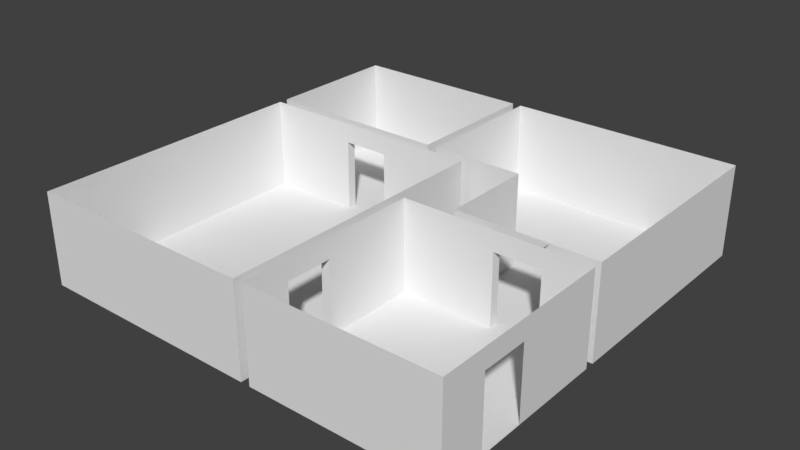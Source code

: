 # Source: Room.blend  (saved by Blender 2.79.0; exported with 4.5.12 LTS)
import bpy
from mathutils import Matrix  # noqa: F401  (used for matrix-valued properties, if any)

bpy.ops.wm.read_factory_settings(use_empty=True)
scene = bpy.context.scene
scene.name = 'Scene'

# ---- collections
col_collection_1 = bpy.data.collections.new('Collection 1'); scene.collection.children.link(col_collection_1)

# ---- world
world_world = bpy.data.worlds.new('World'); scene.world = world_world
world_world.color = (0.05088, 0.05088, 0.05088)
world_world.use_sun_shadow = False
world_world.sun_shadow_jitter_overblur = 0.0
world_world.cycles.sampling_method = 'MANUAL'

# ---- meshes
me_plane_001 = bpy.data.meshes.new('Plane.001')
me_plane_001.from_pydata([(-1.0, -0.8, -0.2), (-1.0, -1.0, -0.2), (0.64, -1.0, -0.2), (0.84, -1.0, -0.2), (0.84, 0.64, -0.2), (0.84, 0.84, -0.2), (-0.8, 0.84, -0.2), (-1.0, 0.84, -0.2), (-1.0, 0.64, -0.2), (-1.0, 0.44, -0.2), (-1.0, 0.24, -0.2), (-1.0, 0.2, -0.2), (-1.0, 0.0, -0.2), (-1.0, -0.2, -0.2), (-1.0, -0.4, -0.2), (-1.0, -0.6, -0.2), (-0.8, -1.0, -0.2), (-0.6, -1.0, -0.2), (-0.4, -1.0, -0.2), (-0.2, -1.0, -0.2), (0.0, -1.0, -0.2), (0.04, -1.0, -0.2), (0.24, -1.0, -0.2), (0.44, -1.0, -0.2), (0.84, -0.8, -0.2), (0.84, -0.6, -0.2), (0.84, -0.4, -0.2), (0.84, -0.2, -0.2), (0.84, -0.16, -0.2), (0.84, 0.04, -0.2), (0.84, 0.24, -0.2), (0.84, 0.44, -0.2), (0.64, 0.84, -0.2), (0.44, 0.84, -0.2), (0.24, 0.84, -0.2), (0.04, 0.84, -0.2), (-0.16, 0.84, -0.2), (-0.2, 0.84, -0.2), (-0.4, 0.84, -0.2), (-0.6, 0.84, -0.2), (-0.8, 0.64, -0.2), (-0.8, -0.8, -0.2), (-0.8, -0.6, -0.2), (-0.8, -0.4, -0.2), (-0.8, -0.2, -0.2), (-0.8, 0.0, -0.2), (-0.8, 0.2, -0.2), (-0.8, 0.24, -0.2), (-0.8, 0.44, -0.2), (-0.6, 0.64, -0.2), (-0.6, -0.8, -0.2), (-0.6, -0.6, -0.2), (-0.6, -0.4, -0.2), (-0.6, -0.2, -0.2), (-0.6, 0.0, -0.2), (-0.6, 0.2, -0.2), (-0.6, 0.24, -0.2), (-0.6, 0.44, -0.2), (-0.4, 0.64, -0.2), (-0.4, -0.8, -0.2), (-0.4, -0.6, -0.2), (-0.4, -0.4, -0.2), (-0.4, -0.2, -0.2), (-0.4, 0.0, -0.2), (-0.4, 0.2, -0.2), (-0.4, 0.24, -0.2), (-0.4, 0.44, -0.2), (-0.2, 0.64, -0.2), (-0.2, -0.8, -0.2), (-0.2, -0.6, -0.2), (-0.2, -0.4, -0.2), (-0.2, -0.2, -0.2), (-0.2, 0.0, -0.2), (-0.2, 0.2, -0.2), (-0.2, 0.24, -0.2), (-0.2, 0.44, -0.2), (-0.16, 0.64, -0.2), (0.0, -0.8, -0.2), (0.0, -0.6, -0.2), (0.0, -0.4, -0.2), (0.0, -0.2, -0.2), (0.0, 0.0, -0.2), (0.0, 0.2, -0.2), (-0.16, 0.24, -0.2), (-0.16, 0.44, -0.2), (0.04, 0.64, -0.2), (0.04, -0.8, -0.2), (0.04, -0.6, -0.2), (0.04, -0.4, -0.2), (0.04, -0.2, -0.2), (0.04, 0.24, -0.2), (0.04, 0.44, -0.2), (0.24, 0.64, -0.2), (0.24, -0.8, -0.2), (0.24, -0.6, -0.2), (0.24, -0.4, -0.2), (0.24, -0.2, -0.2), (0.24, -0.16, -0.2), (0.24, 0.04, -0.2), (0.24, 0.24, -0.2), (0.24, 0.44, -0.2), (0.44, 0.64, -0.2), (0.44, -0.8, -0.2), (0.44, -0.6, -0.2), (0.44, -0.4, -0.2), (0.44, -0.2, -0.2), (0.44, -0.16, -0.2), (0.44, 0.04, -0.2), (0.44, 0.24, -0.2), (0.44, 0.44, -0.2), (0.64, 0.64, -0.2), (0.64, -0.8, -0.2), (0.64, -0.6, -0.2), (0.64, -0.4, -0.2), (0.64, -0.2, -0.2), (0.64, -0.16, -0.2), (0.64, 0.04, -0.2), (0.64, 0.24, -0.2), (0.64, 0.44, -0.2)], [], [(110, 4, 5, 32), (8, 40, 6, 7), (40, 49, 39, 6), (49, 58, 38, 39), (58, 67, 37, 38), (76, 85, 35, 36), (85, 92, 34, 35), (92, 101, 33, 34), (101, 110, 32, 33), (1, 16, 41, 0), (0, 41, 42, 15), (15, 42, 43, 14), (14, 43, 44, 13), (13, 44, 45, 12), (12, 45, 46, 11), (10, 47, 48, 9), (9, 48, 40, 8), (16, 17, 50, 41), (41, 50, 51, 42), (42, 51, 52, 43), (43, 52, 53, 44), (44, 53, 54, 45), (45, 54, 55, 46), (47, 56, 57, 48), (48, 57, 49, 40), (17, 18, 59, 50), (50, 59, 60, 51), (51, 60, 61, 52), (52, 61, 62, 53), (53, 62, 63, 54), (54, 63, 64, 55), (55, 64, 65, 56), (56, 65, 66, 57), (57, 66, 58, 49), (18, 19, 68, 59), (59, 68, 69, 60), (60, 69, 70, 61), (61, 70, 71, 62), (62, 71, 72, 63), (63, 72, 73, 64), (65, 74, 75, 66), (66, 75, 67, 58), (19, 20, 77, 68), (68, 77, 78, 69), (69, 78, 79, 70), (70, 79, 80, 71), (71, 80, 81, 72), (72, 81, 82, 73), (77, 86, 87, 78), (83, 90, 91, 84), (84, 91, 85, 76), (21, 22, 93, 86), (86, 93, 94, 87), (87, 94, 95, 88), (88, 95, 96, 89), (90, 99, 100, 91), (91, 100, 92, 85), (22, 23, 102, 93), (93, 102, 103, 94), (94, 103, 104, 95), (95, 104, 105, 96), (97, 106, 107, 98), (98, 107, 108, 99), (99, 108, 109, 100), (100, 109, 101, 92), (23, 2, 111, 102), (102, 111, 112, 103), (103, 112, 113, 104), (104, 113, 114, 105), (105, 114, 115, 106), (106, 115, 116, 107), (107, 116, 117, 108), (108, 117, 118, 109), (109, 118, 110, 101), (2, 3, 24, 111), (111, 24, 25, 112), (112, 25, 26, 113), (113, 26, 27, 114), (115, 28, 29, 116), (116, 29, 30, 117), (117, 30, 31, 118), (118, 31, 4, 110)])
_uv = me_plane_001.uv_layers.new(name='UVMap')
_uv.uv.foreach_set('vector', [0.8913, 0.1087, 0.8913, 6.479e-08, 1.0, 0.0, 1.0, 0.1087, 0.8913, 1.0, 0.8913, 0.8913, 1.0, 0.8913, 1.0, 1.0, 0.8913, 0.8913, 0.8913, 0.7826, 1.0, 0.7826, 1.0, 0.8913, 0.8913, 0.7826, 0.8913, 0.6739, 1.0, 0.6739, 1.0, 0.7826, 0.8913, 0.6739, 0.8913, 0.5652, 1.0, 0.5652, 1.0, 0.6739, 0.8913, 0.5435, 0.8913, 0.4348, 1.0, 0.4348, 1.0, 0.5435, 0.8913, 0.4348, 0.8913, 0.3261, 1.0, 0.3261, 1.0, 0.4348, 0.8913, 0.3261, 0.8913, 0.2174, 1.0, 0.2174, 1.0, 0.3261, 0.8913, 0.2174, 0.8913, 0.1087, 1.0, 0.1087, 1.0, 0.2174, 1.62e-07, 1.0, 1.62e-07, 0.8913, 0.1087, 0.8913, 0.1087, 1.0, 0.1087, 1.0, 0.1087, 0.8913, 0.2174, 0.8913, 0.2174, 1.0, 0.2174, 1.0, 0.2174, 0.8913, 0.3261, 0.8913, 0.3261, 1.0, 0.3261, 1.0, 0.3261, 0.8913, 0.4348, 0.8913, 0.4348, 1.0, 0.4348, 1.0, 0.4348, 0.8913, 0.5435, 0.8913, 0.5435, 1.0, 0.5435, 1.0, 0.5435, 0.8913, 0.6522, 0.8913, 0.6522, 1.0, 0.6739, 1.0, 0.6739, 0.8913, 0.7826, 0.8913, 0.7826, 1.0, 0.7826, 1.0, 0.7826, 0.8913, 0.8913, 0.8913, 0.8913, 1.0, 1.62e-07, 0.8913, 9.718e-08, 0.7826, 0.1087, 0.7826, 0.1087, 0.8913, 0.1087, 0.8913, 0.1087, 0.7826, 0.2174, 0.7826, 0.2174, 0.8913, 0.2174, 0.8913, 0.2174, 0.7826, 0.3261, 0.7826, 0.3261, 0.8913, 0.3261, 0.8913, 0.3261, 0.7826, 0.4348, 0.7826, 0.4348, 0.8913, 0.4348, 0.8913, 0.4348, 0.7826, 0.5435, 0.7826, 0.5435, 0.8913, 0.5435, 0.8913, 0.5435, 0.7826, 0.6522, 0.7826, 0.6522, 0.8913, 0.6739, 0.8913, 0.6739, 0.7826, 0.7826, 0.7826, 0.7826, 0.8913, 0.7826, 0.8913, 0.7826, 0.7826, 0.8913, 0.7826, 0.8913, 0.8913, 9.718e-08, 0.7826, 9.718e-08, 0.6739, 0.1087, 0.6739, 0.1087, 0.7826, 0.1087, 0.7826, 0.1087, 0.6739, 0.2174, 0.6739, 0.2174, 0.7826, 0.2174, 0.7826, 0.2174, 0.6739, 0.3261, 0.6739, 0.3261, 0.7826, 0.3261, 0.7826, 0.3261, 0.6739, 0.4348, 0.6739, 0.4348, 0.7826, 0.4348, 0.7826, 0.4348, 0.6739, 0.5435, 0.6739, 0.5435, 0.7826, 0.5435, 0.7826, 0.5435, 0.6739, 0.6522, 0.6739, 0.6522, 0.7826, 0.6522, 0.7826, 0.6522, 0.6739, 0.6739, 0.6739, 0.6739, 0.7826, 0.6739, 0.7826, 0.6739, 0.6739, 0.7826, 0.6739, 0.7826, 0.7826, 0.7826, 0.7826, 0.7826, 0.6739, 0.8913, 0.6739, 0.8913, 0.7826, 9.718e-08, 0.6739, 6.479e-08, 0.5652, 0.1087, 0.5652, 0.1087, 0.6739, 0.1087, 0.6739, 0.1087, 0.5652, 0.2174, 0.5652, 0.2174, 0.6739, 0.2174, 0.6739, 0.2174, 0.5652, 0.3261, 0.5652, 0.3261, 0.6739, 0.3261, 0.6739, 0.3261, 0.5652, 0.4348, 0.5652, 0.4348, 0.6739, 0.4348, 0.6739, 0.4348, 0.5652, 0.5435, 0.5652, 0.5435, 0.6739, 0.5435, 0.6739, 0.5435, 0.5652, 0.6522, 0.5652, 0.6522, 0.6739, 0.6739, 0.6739, 0.6739, 0.5652, 0.7826, 0.5652, 0.7826, 0.6739, 0.7826, 0.6739, 0.7826, 0.5652, 0.8913, 0.5652, 0.8913, 0.6739, 6.479e-08, 0.5652, 6.479e-08, 0.4565, 0.1087, 0.4565, 0.1087, 0.5652, 0.1087, 0.5652, 0.1087, 0.4565, 0.2174, 0.4565, 0.2174, 0.5652, 0.2174, 0.5652, 0.2174, 0.4565, 0.3261, 0.4565, 0.3261, 0.5652, 0.3261, 0.5652, 0.3261, 0.4565, 0.4348, 0.4565, 0.4348, 0.5652, 0.4348, 0.5652, 0.4348, 0.4565, 0.5435, 0.4565, 0.5435, 0.5652, 0.5435, 0.5652, 0.5435, 0.4565, 0.6522, 0.4565, 0.6522, 0.5652, 0.1087, 0.4565, 0.1087, 0.4348, 0.2174, 0.4348, 0.2174, 0.4565, 0.6739, 0.5435, 0.6739, 0.4348, 0.7826, 0.4348, 0.7826, 0.5435, 0.7826, 0.5435, 0.7826, 0.4348, 0.8913, 0.4348, 0.8913, 0.5435, 6.479e-08, 0.4348, 6.479e-08, 0.3261, 0.1087, 0.3261, 0.1087, 0.4348, 0.1087, 0.4348, 0.1087, 0.3261, 0.2174, 0.3261, 0.2174, 0.4348, 0.2174, 0.4348, 0.2174, 0.3261, 0.3261, 0.3261, 0.3261, 0.4348, 0.3261, 0.4348, 0.3261, 0.3261, 0.4348, 0.3261, 0.4348, 0.4348, 0.6739, 0.4348, 0.6739, 0.3261, 0.7826, 0.3261, 0.7826, 0.4348, 0.7826, 0.4348, 0.7826, 0.3261, 0.8913, 0.3261, 0.8913, 0.4348, 6.479e-08, 0.3261, 6.479e-08, 0.2174, 0.1087, 0.2174, 0.1087, 0.3261, 0.1087, 0.3261, 0.1087, 0.2174, 0.2174, 0.2174, 0.2174, 0.3261, 0.2174, 0.3261, 0.2174, 0.2174, 0.3261, 0.2174, 0.3261, 0.3261, 0.3261, 0.3261, 0.3261, 0.2174, 0.4348, 0.2174, 0.4348, 0.3261, 0.4565, 0.3261, 0.4565, 0.2174, 0.5652, 0.2174, 0.5652, 0.3261, 0.5652, 0.3261, 0.5652, 0.2174, 0.6739, 0.2174, 0.6739, 0.3261, 0.6739, 0.3261, 0.6739, 0.2174, 0.7826, 0.2174, 0.7826, 0.3261, 0.7826, 0.3261, 0.7826, 0.2174, 0.8913, 0.2174, 0.8913, 0.3261, 6.479e-08, 0.2174, 6.479e-08, 0.1087, 0.1087, 0.1087, 0.1087, 0.2174, 0.1087, 0.2174, 0.1087, 0.1087, 0.2174, 0.1087, 0.2174, 0.2174, 0.2174, 0.2174, 0.2174, 0.1087, 0.3261, 0.1087, 0.3261, 0.2174, 0.3261, 0.2174, 0.3261, 0.1087, 0.4348, 0.1087, 0.4348, 0.2174, 0.4348, 0.2174, 0.4348, 0.1087, 0.4565, 0.1087, 0.4565, 0.2174, 0.4565, 0.2174, 0.4565, 0.1087, 0.5652, 0.1087, 0.5652, 0.2174, 0.5652, 0.2174, 0.5652, 0.1087, 0.6739, 0.1087, 0.6739, 0.2174, 0.6739, 0.2174, 0.6739, 0.1087, 0.7826, 0.1087, 0.7826, 0.2174, 0.7826, 0.2174, 0.7826, 0.1087, 0.8913, 0.1087, 0.8913, 0.2174, 6.479e-08, 0.1087, 0.0, 1.944e-07, 0.1087, 1.944e-07, 0.1087, 0.1087, 0.1087, 0.1087, 0.1087, 1.944e-07, 0.2174, 1.296e-07, 0.2174, 0.1087, 0.2174, 0.1087, 0.2174, 1.296e-07, 0.3261, 1.296e-07, 0.3261, 0.1087, 0.3261, 0.1087, 0.3261, 1.296e-07, 0.4348, 9.718e-08, 0.4348, 0.1087, 0.4565, 0.1087, 0.4565, 9.718e-08, 0.5652, 9.718e-08, 0.5652, 0.1087, 0.5652, 0.1087, 0.5652, 9.718e-08, 0.6739, 9.718e-08, 0.6739, 0.1087, 0.6739, 0.1087, 0.6739, 9.718e-08, 0.7826, 6.479e-08, 0.7826, 0.1087, 0.7826, 0.1087, 0.7826, 6.479e-08, 0.8913, 6.479e-08, 0.8913, 0.1087])
me_plane_001.use_remesh_preserve_volume = False
me_plane_001.use_remesh_preserve_attributes = False
me_plane_001.use_mirror_vertex_groups = False
me_plane_001.update()
me_plane = bpy.data.meshes.new('Plane')
me_plane.from_pydata([(-1.0, -1.0, 0.1962), (0.84, -1.0, 0.1962), (-1.0, 0.84, 0.1962), (0.84, 0.84, 0.1962), (-1.0, 0.64, 0.1962), (-1.0, 0.44, 0.1962), (-1.0, 0.24, 0.1962), (-1.0, 0.2, 0.1962), (-1.0, 0.0, 0.1962), (-1.0, -0.2, 0.1962), (-1.0, -0.4, 0.1962), (-1.0, -0.6, 0.1962), (-1.0, -0.8, 0.1962), (-0.8, -1.0, 0.1962), (-0.6, -1.0, 0.1962), (-0.4, -1.0, 0.1962), (-0.2, -1.0, 0.1962), (0.0, -1.0, 0.1962), (0.04, -1.0, 0.1962), (0.24, -1.0, 0.1962), (0.44, -1.0, 0.1962), (0.64, -1.0, 0.1962), (0.84, -0.8, 0.1962), (0.84, -0.6, 0.1962), (0.84, -0.4, 0.1962), (0.84, -0.2, 0.1962), (0.84, -0.16, 0.1962), (0.84, 0.04, 0.1962), (0.84, 0.24, 0.1962), (0.84, 0.44, 0.1962), (0.84, 0.64, 0.1962), (0.64, 0.84, 0.1962), (0.44, 0.84, 0.1962), (0.24, 0.84, 0.1962), (0.04, 0.84, 0.1962), (-0.16, 0.84, 0.1962), (-0.2, 0.84, 0.1962), (-0.4, 0.84, 0.1962), (-0.6, 0.84, 0.1962), (-0.8, 0.84, 0.1962), (-0.8, 0.2, 0.1962), (-0.8, 0.24, 0.1962), (-0.6, 0.2, 0.1962), (-0.6, 0.24, 0.1962), (-0.4, 0.2, 0.1962), (-0.4, 0.24, 0.1962), (-0.2, 0.2, 0.1962), (-0.2, 0.24, 0.1962), (-0.2, 0.44, 0.1962), (-0.2, 0.64, 0.1962), (0.0, -0.8, 0.1962), (0.0, -0.6, 0.1962), (0.0, -0.4, 0.1962), (0.0, -0.2, 0.1962), (0.0, 0.0, 0.1962), (0.0, 0.2, 0.1962), (-0.16, 0.24, 0.1962), (-0.16, 0.44, 0.1962), (-0.16, 0.64, 0.1962), (0.04, -0.8, 0.1962), (0.04, -0.6, 0.1962), (0.04, -0.4, 0.1962), (0.04, -0.2, 0.1962), (0.04, 0.24, 0.1962), (0.24, -0.2, 0.1962), (0.24, -0.16, 0.1962), (0.24, 0.04, 0.1962), (0.24, 0.24, 0.1962), (0.44, -0.2, 0.1962), (0.44, -0.16, 0.1962), (0.64, -0.2, 0.1962), (0.64, -0.16, 0.1962), (-1.0, -0.8, -0.2), (-1.0, -1.0, -0.2), (0.64, -1.0, -0.2), (0.84, -1.0, -0.2), (0.84, 0.64, -0.2), (0.84, 0.84, -0.2), (-0.8, 0.84, -0.2), (-1.0, 0.84, -0.2), (-1.0, 0.64, -0.2), (-1.0, 0.44, -0.2), (-1.0, 0.24, -0.2), (-1.0, 0.2, -0.2), (-1.0, 0.0, -0.2), (-1.0, -0.2, -0.2), (-1.0, -0.4, -0.2), (-1.0, -0.6, -0.2), (-0.8, -1.0, -0.2), (-0.6, -1.0, -0.2), (-0.4, -1.0, -0.2), (-0.2, -1.0, -0.2), (0.0, -1.0, -0.2), (0.04, -1.0, -0.2), (0.24, -1.0, -0.2), (0.44, -1.0, -0.2), (0.84, -0.8, -0.2), (0.84, -0.6, -0.2), (0.84, -0.4, -0.2), (0.84, -0.2, -0.2), (0.84, -0.16, -0.2), (0.84, 0.04, -0.2), (0.84, 0.24, -0.2), (0.84, 0.44, -0.2), (0.64, 0.84, -0.2), (0.44, 0.84, -0.2), (0.24, 0.84, -0.2), (0.04, 0.84, -0.2), (-0.16, 0.84, -0.2), (-0.2, 0.84, -0.2), (-0.4, 0.84, -0.2), (-0.6, 0.84, -0.2), (-0.8, 0.2, -0.2), (-0.8, 0.24, -0.2), (-0.6, 0.2, -0.2), (-0.6, 0.24, -0.2), (-0.4, 0.2, -0.2), (-0.4, 0.24, -0.2), (-0.2, 0.64, -0.2), (-0.2, 0.2, -0.2), (-0.2, 0.24, -0.2), (-0.2, 0.44, -0.2), (-0.16, 0.64, -0.2), (0.0, -0.8, -0.2), (0.0, -0.6, -0.2), (0.0, -0.4, -0.2), (0.0, -0.2, -0.2), (0.0, 0.0, -0.2), (0.0, 0.2, -0.2), (-0.16, 0.24, -0.2), (-0.16, 0.44, -0.2), (0.04, -0.8, -0.2), (0.04, -0.6, -0.2), (0.04, -0.4, -0.2), (0.04, -0.2, -0.2), (0.04, 0.24, -0.2), (0.24, -0.2, -0.2), (0.24, -0.16, -0.2), (0.24, 0.04, -0.2), (0.24, 0.24, -0.2), (0.44, -0.2, -0.2), (0.44, -0.16, -0.2), (0.64, -0.2, -0.2), (0.64, -0.16, -0.2), (-0.6, 0.84, 0.1109), (-1.0, -0.6, 0.1109), (-0.4, 0.84, 0.1109), (0.44, -0.16, 0.1109), (0.44, -0.2, 0.1109), (-1.0, -0.4, 0.1109), (-0.16, 0.44, 0.1109), (-1.0, -0.2, 0.1109), (-1.0, 0.0, 0.1109), (0.04, 0.84, 0.1109), (0.0, 0.2, 0.1109), (0.24, 0.84, 0.1109), (0.0, 0.0, 0.1109), (0.44, 0.84, 0.1109), (0.0, -0.2, 0.1109), (-1.0, 0.44, 0.1109), (-1.0, 0.24, 0.1109), (0.64, 0.84, 0.1109), (-0.2, 0.2, 0.1109), (-0.6, 0.2, 0.1109), (0.0, -0.4, 0.1109), (-1.0, 0.64, 0.1109), (-0.8, 0.2, 0.1109), (-1.0, 0.2, 0.1109), (0.24, -0.2, 0.1109), (-0.8, 0.84, 0.1109), (-1.0, 0.84, 0.1109), (0.84, 0.44, 0.1109), (0.24, 0.24, 0.1109), (0.84, 0.64, 0.1109), (0.84, 0.84, 0.1109), (0.84, 0.24, 0.1109), (-0.16, 0.84, 0.1109), (-0.16, 0.64, 0.1109), (0.24, 0.04, 0.1109), (0.24, -0.16, 0.1109), (0.84, -0.16, 0.1109), (0.84, 0.04, 0.1109), (-1.0, -0.8, 0.1109), (-1.0, -1.0, 0.1109), (-0.2, 0.24, 0.1109), (-0.2, 0.44, 0.1109), (0.84, -0.2, 0.1109), (0.84, -0.4, 0.1109), (-0.16, 0.24, 0.1109), (0.04, 0.24, 0.1109), (0.84, -0.6, 0.1109), (0.84, -1.0, 0.1109), (0.84, -0.8, 0.1109), (0.64, -1.0, 0.1109), (0.64, -0.2, 0.1109), (0.64, -0.16, 0.1109), (0.44, -1.0, 0.1109), (0.04, -1.0, 0.1109), (0.24, -1.0, 0.1109), (0.0, -0.6, 0.1109), (0.0, -0.8, 0.1109), (0.04, -0.8, 0.1109), (-0.2, 0.64, 0.1109), (-0.2, 0.84, 0.1109), (0.0, -1.0, 0.1109), (-0.2, -1.0, 0.1109), (0.04, -0.2, 0.1109), (-0.4, -1.0, 0.1109), (-0.4, 0.2, 0.1109), (-0.4, 0.24, 0.1109), (0.04, -0.4, 0.1109), (0.04, -0.6, 0.1109), (-0.8, -1.0, 0.1109), (-0.6, -1.0, 0.1109), (-0.8, 0.24, 0.1109), (-0.6, 0.24, 0.1109)], [], [(154, 162, 119, 128), (179, 147, 141, 137), (183, 212, 88, 73), (163, 166, 112, 114), (144, 169, 78, 111), (148, 168, 136, 140), (201, 197, 93, 131), (145, 182, 72, 87), (146, 144, 111, 110), (149, 145, 87, 86), (203, 146, 110, 109), (177, 150, 130, 122), (151, 149, 86, 85), (150, 188, 129, 130), (152, 151, 85, 84), (153, 176, 108, 107), (167, 152, 84, 83), (155, 153, 107, 106), (156, 154, 128, 127), (157, 155, 106, 105), (189, 172, 139, 135), (158, 156, 127, 126), (159, 160, 82, 81), (161, 157, 105, 104), (209, 184, 120, 117), (164, 158, 126, 125), (195, 180, 100, 143), (165, 159, 81, 80), (160, 214, 113, 82), (174, 161, 104, 77), (162, 208, 116, 119), (199, 164, 125, 124), (186, 194, 142, 99), (170, 165, 80, 79), (166, 167, 83, 112), (171, 173, 76, 103), (168, 206, 134, 136), (169, 170, 79, 78), (175, 171, 103, 102), (204, 200, 123, 92), (172, 178, 138, 139), (173, 174, 77, 76), (181, 175, 102, 101), (176, 177, 122, 108), (178, 179, 137, 138), (193, 191, 75, 74), (180, 181, 101, 100), (185, 202, 118, 121), (182, 183, 73, 72), (184, 185, 121, 120), (187, 186, 99, 98), (190, 187, 98, 97), (188, 189, 135, 129), (191, 192, 96, 75), (196, 193, 74, 95), (198, 196, 95, 94), (197, 198, 94, 93), (202, 203, 109, 118), (205, 204, 92, 91), (207, 205, 91, 90), (206, 210, 133, 134), (213, 207, 90, 89), (200, 201, 131, 123), (210, 211, 132, 133), (212, 213, 89, 88), (214, 215, 115, 113), (199, 124, 132, 211), (209, 117, 116, 208), (215, 163, 114, 115), (147, 148, 140, 141), (195, 143, 142, 194), (41, 43, 215, 214), (13, 14, 213, 212), (61, 60, 211, 210), (14, 15, 207, 213), (62, 61, 210, 206), (15, 16, 205, 207), (16, 17, 204, 205), (49, 36, 203, 202), (18, 19, 198, 197), (19, 20, 196, 198), (20, 21, 193, 196), (1, 22, 192, 191), (56, 63, 189, 188), (23, 24, 187, 190), (24, 25, 186, 187), (47, 48, 185, 184), (12, 0, 183, 182), (48, 49, 202, 185), (26, 27, 181, 180), (21, 1, 191, 193), (66, 65, 179, 178), (35, 58, 177, 176), (27, 28, 175, 181), (30, 3, 174, 173), (67, 66, 178, 172), (17, 50, 200, 204), (28, 29, 171, 175), (39, 2, 170, 169), (64, 62, 206, 168), (29, 30, 173, 171), (40, 7, 167, 166), (2, 4, 165, 170), (25, 70, 194, 186), (51, 52, 164, 199), (46, 44, 208, 162), (3, 31, 161, 174), (6, 41, 214, 160), (4, 5, 159, 165), (71, 26, 180, 195), (52, 53, 158, 164), (45, 47, 184, 209), (31, 32, 157, 161), (5, 6, 160, 159), (53, 54, 156, 158), (63, 67, 172, 189), (32, 33, 155, 157), (54, 55, 154, 156), (33, 34, 153, 155), (7, 8, 152, 167), (34, 35, 176, 153), (8, 9, 151, 152), (57, 56, 188, 150), (9, 10, 149, 151), (58, 57, 150, 177), (36, 37, 146, 203), (10, 11, 145, 149), (37, 38, 144, 146), (11, 12, 182, 145), (59, 18, 197, 201), (68, 64, 168, 148), (38, 39, 169, 144), (42, 40, 166, 163), (0, 13, 212, 183), (65, 69, 147, 179), (55, 46, 162, 154), (201, 211, 60, 59), (200, 50, 51, 199), (199, 211, 201, 200), (195, 194, 148, 147), (68, 70, 71, 69), (194, 70, 68, 148), (147, 69, 71, 195), (163, 215, 209, 208), (209, 215, 43, 45), (208, 44, 42, 163), (190, 192, 22, 23)])
_uv = me_plane.uv_layers.new(name='UVMap')
_uv.uv.foreach_set('vector', [0.5, 0.5555, 0.4, 0.5555, 0.4, 0.4, 0.5, 0.4, 0.62, 0.5555, 0.72, 0.5555, 0.72, 0.4, 0.62, 0.4, 0.0, 0.5555, 0.1, 0.5555, 0.1, 0.4, 0.0, 0.4, 0.2, 0.5555, 0.1, 0.5555, 0.1, 0.4, 0.2, 0.4, 0.2, 0.5555, 0.1, 0.5555, 0.1, 0.4, 0.2, 0.4, 0.72, 0.5555, 0.62, 0.5555, 0.62, 0.4, 0.72, 0.4, 0.1, 0.5555, 0.0, 0.5555, 0.0, 0.4, 0.1, 0.4, 0.2, 0.5555, 0.1, 0.5555, 0.1, 0.4, 0.2, 0.4, 0.3, 0.5555, 0.2, 0.5555, 0.2, 0.4, 0.3, 0.4, 0.3, 0.5555, 0.2, 0.5555, 0.2, 0.4, 0.3, 0.4, 0.4, 0.5555, 0.3, 0.5555, 0.3, 0.4, 0.4, 0.4, 0.82, 0.5555, 0.72, 0.5555, 0.72, 0.4, 0.82, 0.4, 0.4, 0.5555, 0.3, 0.5555, 0.3, 0.4, 0.4, 0.4, 0.72, 0.5555, 0.62, 0.5555, 0.62, 0.4, 0.72, 0.4, 0.5, 0.5555, 0.4, 0.5555, 0.4, 0.4, 0.5, 0.4, 0.52, 0.5555, 0.42, 0.5555, 0.42, 0.4, 0.52, 0.4, 0.6, 0.5555, 0.5, 0.5555, 0.5, 0.4, 0.6, 0.4, 0.62, 0.5555, 0.52, 0.5555, 0.52, 0.4, 0.62, 0.4, 0.5, 0.5555, 0.6, 0.5555, 0.6, 0.4, 0.5, 0.4, 0.72, 0.5555, 0.62, 0.5555, 0.62, 0.4, 0.72, 0.4, 0.52, 0.5555, 0.62, 0.5555, 0.62, 0.4, 0.52, 0.4, 0.4, 0.5555, 0.5, 0.5555, 0.5, 0.4, 0.4, 0.4, 0.72, 0.5555, 0.62, 0.5555, 0.62, 0.4, 0.72, 0.4, 0.82, 0.5555, 0.72, 0.5555, 0.72, 0.4, 0.82, 0.4, 0.3, 0.5555, 0.4, 0.5555, 0.4, 0.4, 0.3, 0.4, 0.3, 0.5555, 0.4, 0.5555, 0.4, 0.4, 0.3, 0.4, 0.82, 0.5555, 0.92, 0.5555, 0.92, 0.4, 0.82, 0.4, 0.82, 0.5555, 0.72, 0.5555, 0.72, 0.4, 0.82, 0.4, 0.0, 0.5555, 0.1, 0.5555, 0.1, 0.4, 0.0, 0.4, 0.92, 0.5555, 0.82, 0.5555, 0.82, 0.4, 0.92, 0.4, 0.4, 0.5555, 0.3, 0.5555, 0.3, 0.4, 0.4, 0.4, 0.2, 0.5555, 0.3, 0.5555, 0.3, 0.4, 0.2, 0.4, 0.92, 0.5555, 0.82, 0.5555, 0.82, 0.4, 0.92, 0.4, 0.92, 0.5555, 0.82, 0.5555, 0.82, 0.4, 0.92, 0.4, 0.1, 0.5555, 0.0, 0.5555, 0.0, 0.4, 0.1, 0.4, 0.72, 0.5555, 0.82, 0.5555, 0.82, 0.4, 0.72, 0.4, 0.62, 0.5555, 0.52, 0.5555, 0.52, 0.4, 0.62, 0.4, 0.1, 0.5555, 0.0, 0.5555, 0.0, 0.4, 0.1, 0.4, 0.62, 0.5555, 0.72, 0.5555, 0.72, 0.4, 0.62, 0.4, 0.0, 0.5555, 0.1, 0.5555, 0.1, 0.4, 0.0, 0.4, 0.62, 0.5555, 0.52, 0.5555, 0.52, 0.4, 0.62, 0.4, 0.82, 0.5555, 0.92, 0.5555, 0.92, 0.4, 0.82, 0.4, 0.52, 0.5555, 0.62, 0.5555, 0.62, 0.4, 0.52, 0.4, 0.92, 0.5555, 0.82, 0.5555, 0.82, 0.4, 0.92, 0.4, 0.52, 0.5555, 0.42, 0.5555, 0.42, 0.4, 0.52, 0.4, 0.82, 0.5555, 0.92, 0.5555, 0.92, 0.4, 0.82, 0.4, 0.42, 0.5555, 0.52, 0.5555, 0.52, 0.4, 0.42, 0.4, 0.72, 0.5555, 0.82, 0.5555, 0.82, 0.4, 0.72, 0.4, 0.1, 0.5555, 0.0, 0.5555, 0.0, 0.4, 0.1, 0.4, 0.62, 0.5555, 0.72, 0.5555, 0.72, 0.4, 0.62, 0.4, 0.3, 0.5555, 0.4, 0.5555, 0.4, 0.4, 0.3, 0.4, 0.2, 0.5555, 0.3, 0.5555, 0.3, 0.4, 0.2, 0.4, 0.42, 0.5555, 0.52, 0.5555, 0.52, 0.4, 0.42, 0.4, 0.0, 0.5555, 0.1, 0.5555, 0.1, 0.4, 0.0, 0.4, 0.72, 0.5555, 0.82, 0.5555, 0.82, 0.4, 0.72, 0.4, 0.62, 0.5555, 0.72, 0.5555, 0.72, 0.4, 0.62, 0.4, 0.52, 0.5555, 0.62, 0.5555, 0.62, 0.4, 0.52, 0.4, 0.82, 0.5555, 0.92, 0.5555, 0.92, 0.4, 0.82, 0.4, 0.4, 0.5555, 0.5, 0.5555, 0.5, 0.4, 0.4, 0.4, 0.3, 0.5555, 0.4, 0.5555, 0.4, 0.4, 0.3, 0.4, 0.4, 0.5555, 0.3, 0.5555, 0.3, 0.4, 0.4, 0.4, 0.2, 0.5555, 0.3, 0.5555, 0.3, 0.4, 0.2, 0.4, 0.5, 0.5555, 0.52, 0.5555, 0.52, 0.4, 0.5, 0.4, 0.3, 0.5555, 0.2, 0.5555, 0.2, 0.4, 0.3, 0.4, 0.1, 0.5555, 0.2, 0.5555, 0.2, 0.4, 0.1, 0.4, 0.1, 0.5555, 0.2, 0.5555, 0.2, 0.4, 0.1, 0.4, 0.5, 0.5555, 0.5, 0.4, 0.52, 0.4, 0.52, 0.5555, 0.62, 0.5555, 0.62, 0.4, 0.6, 0.4, 0.6, 0.5555, 0.62, 0.5555, 0.6, 0.5555, 0.6, 0.4, 0.62, 0.4, 0.42, 0.5555, 0.4, 0.5555, 0.4, 0.4, 0.42, 0.4, 0.42, 0.5555, 0.42, 0.4, 0.4, 0.4, 0.4, 0.5555, 0.1, 0.5981, 0.2, 0.5981, 0.2, 0.5555, 0.1, 0.5555, 0.1, 0.5981, 0.2, 0.5981, 0.2, 0.5555, 0.1, 0.5555, 0.3, 0.5981, 0.2, 0.5981, 0.2, 0.5555, 0.3, 0.5555, 0.2, 0.5981, 0.3, 0.5981, 0.3, 0.5555, 0.2, 0.5555, 0.4, 0.5981, 0.3, 0.5981, 0.3, 0.5555, 0.4, 0.5555, 0.3, 0.5981, 0.4, 0.5981, 0.4, 0.5555, 0.3, 0.5555, 0.4, 0.5981, 0.5, 0.5981, 0.5, 0.5555, 0.4, 0.5555, 0.82, 0.5981, 0.92, 0.5981, 0.92, 0.5555, 0.82, 0.5555, 0.52, 0.5981, 0.62, 0.5981, 0.62, 0.5555, 0.52, 0.5555, 0.62, 0.5981, 0.72, 0.5981, 0.72, 0.5555, 0.62, 0.5555, 0.72, 0.5981, 0.82, 0.5981, 0.82, 0.5555, 0.72, 0.5555, 0.0, 0.5981, 0.1, 0.5981, 0.1, 0.5555, 0.0, 0.5555, 0.42, 0.5981, 0.52, 0.5981, 0.52, 0.5555, 0.42, 0.5555, 0.2, 0.5981, 0.3, 0.5981, 0.3, 0.5555, 0.2, 0.5555, 0.3, 0.5981, 0.4, 0.5981, 0.4, 0.5555, 0.3, 0.5555, 0.62, 0.5981, 0.72, 0.5981, 0.72, 0.5555, 0.62, 0.5555, 0.1, 0.5981, 0.0, 0.5981, 0.0, 0.5555, 0.1, 0.5555, 0.72, 0.5981, 0.82, 0.5981, 0.82, 0.5555, 0.72, 0.5555, 0.42, 0.5981, 0.52, 0.5981, 0.52, 0.5555, 0.42, 0.5555, 0.82, 0.5981, 0.92, 0.5981, 0.92, 0.5555, 0.82, 0.5555, 0.52, 0.5981, 0.42, 0.5981, 0.42, 0.5555, 0.52, 0.5555, 0.92, 0.5981, 0.82, 0.5981, 0.82, 0.5555, 0.92, 0.5555, 0.52, 0.5981, 0.62, 0.5981, 0.62, 0.5555, 0.52, 0.5555, 0.82, 0.5981, 0.92, 0.5981, 0.92, 0.5555, 0.82, 0.5555, 0.62, 0.5981, 0.52, 0.5981, 0.52, 0.5555, 0.62, 0.5555, 0.0, 0.5981, 0.1, 0.5981, 0.1, 0.5555, 0.0, 0.5555, 0.62, 0.5981, 0.72, 0.5981, 0.72, 0.5555, 0.62, 0.5555, 0.1, 0.5981, 0.0, 0.5981, 0.0, 0.5555, 0.1, 0.5555, 0.62, 0.5981, 0.52, 0.5981, 0.52, 0.5555, 0.62, 0.5555, 0.72, 0.5981, 0.82, 0.5981, 0.82, 0.5555, 0.72, 0.5555, 0.1, 0.5981, 0.0, 0.5981, 0.0, 0.5555, 0.1, 0.5555, 0.92, 0.5981, 0.82, 0.5981, 0.82, 0.5555, 0.92, 0.5555, 0.92, 0.5981, 0.82, 0.5981, 0.82, 0.5555, 0.92, 0.5555, 0.2, 0.5981, 0.3, 0.5981, 0.3, 0.5555, 0.2, 0.5555, 0.4, 0.5981, 0.3, 0.5981, 0.3, 0.5555, 0.4, 0.5555, 0.92, 0.5981, 0.82, 0.5981, 0.82, 0.5555, 0.92, 0.5555, 0.0, 0.5981, 0.1, 0.5981, 0.1, 0.5555, 0.0, 0.5555, 0.82, 0.5981, 0.72, 0.5981, 0.72, 0.5555, 0.82, 0.5555, 0.82, 0.5981, 0.92, 0.5981, 0.92, 0.5555, 0.82, 0.5555, 0.3, 0.5981, 0.4, 0.5981, 0.4, 0.5555, 0.3, 0.5555, 0.3, 0.5981, 0.4, 0.5981, 0.4, 0.5555, 0.3, 0.5555, 0.82, 0.5981, 0.72, 0.5981, 0.72, 0.5555, 0.82, 0.5555, 0.72, 0.5981, 0.62, 0.5981, 0.62, 0.5555, 0.72, 0.5555, 0.4, 0.5981, 0.5, 0.5981, 0.5, 0.5555, 0.4, 0.5555, 0.52, 0.5981, 0.62, 0.5981, 0.62, 0.5555, 0.52, 0.5555, 0.72, 0.5981, 0.62, 0.5981, 0.62, 0.5555, 0.72, 0.5555, 0.5, 0.5981, 0.6, 0.5981, 0.6, 0.5555, 0.5, 0.5555, 0.62, 0.5981, 0.52, 0.5981, 0.52, 0.5555, 0.62, 0.5555, 0.6, 0.5981, 0.5, 0.5981, 0.5, 0.5555, 0.6, 0.5555, 0.52, 0.5981, 0.42, 0.5981, 0.42, 0.5555, 0.52, 0.5555, 0.5, 0.5981, 0.4, 0.5981, 0.4, 0.5555, 0.5, 0.5555, 0.72, 0.5981, 0.62, 0.5981, 0.62, 0.5555, 0.72, 0.5555, 0.4, 0.5981, 0.3, 0.5981, 0.3, 0.5555, 0.4, 0.5555, 0.82, 0.5981, 0.72, 0.5981, 0.72, 0.5555, 0.82, 0.5555, 0.4, 0.5981, 0.3, 0.5981, 0.3, 0.5555, 0.4, 0.5555, 0.3, 0.5981, 0.2, 0.5981, 0.2, 0.5555, 0.3, 0.5555, 0.3, 0.5981, 0.2, 0.5981, 0.2, 0.5555, 0.3, 0.5555, 0.2, 0.5981, 0.1, 0.5981, 0.1, 0.5555, 0.2, 0.5555, 0.1, 0.5981, 0.0, 0.5981, 0.0, 0.5555, 0.1, 0.5555, 0.72, 0.5981, 0.62, 0.5981, 0.62, 0.5555, 0.72, 0.5555, 0.2, 0.5981, 0.1, 0.5981, 0.1, 0.5555, 0.2, 0.5555, 0.2, 0.5981, 0.1, 0.5981, 0.1, 0.5555, 0.2, 0.5555, 0.0, 0.5981, 0.1, 0.5981, 0.1, 0.5555, 0.0, 0.5555, 0.62, 0.5981, 0.72, 0.5981, 0.72, 0.5555, 0.62, 0.5555, 0.5, 0.5981, 0.4, 0.5981, 0.4, 0.5555, 0.5, 0.5555, 0.1, 0.5555, 0.2, 0.5555, 0.2, 0.5981, 0.1, 0.5981, 0.1, 0.5555, 0.1, 0.5981, 0.2, 0.5981, 0.2, 0.5555, 0.5, 0.2, 0.52, 0.2, 0.52, 0.1, 0.5, 0.1, 0.82, 0.42, 0.82, 0.4, 0.72, 0.4, 0.72, 0.42, 0.72, 0.4, 0.82, 0.4, 0.82, 0.42, 0.72, 0.42, 0.82, 0.5555, 0.82, 0.5981, 0.72, 0.5981, 0.72, 0.5555, 0.72, 0.5555, 0.72, 0.5981, 0.82, 0.5981, 0.82, 0.5555, 0.2, 0.6, 0.2, 0.62, 0.3, 0.62, 0.3, 0.6, 0.3, 0.5555, 0.2, 0.5555, 0.2, 0.5981, 0.3, 0.5981, 0.3, 0.5555, 0.3, 0.5981, 0.2, 0.5981, 0.2, 0.5555, 0.2, 0.5555, 0.1, 0.5555, 0.1, 0.5981, 0.2, 0.5981])
me_plane.use_remesh_preserve_volume = False
me_plane.use_remesh_preserve_attributes = False
me_plane.use_mirror_vertex_groups = False
me_plane.update()

# ---- objects
ob_floor = bpy.data.objects.new('Floor', me_plane_001)
ob_walls = bpy.data.objects.new('Walls', me_plane)

# ---- transforms, parenting, visibility, modifiers, constraints
ob_floor.location = (0.0, 0.0, 0.0)
ob_floor.scale = (10.0, 10.0, 10.0)
ob_floor.lineart.crease_threshold = 0.0
ob_walls.location = (0.0, 0.0, 0.0)
ob_walls.scale = (10.0, 10.0, 10.0)
ob_walls.lineart.crease_threshold = 0.0

# ---- collection membership
col_collection_1.objects.link(ob_floor)
col_collection_1.objects.link(ob_walls)

# ---- scene / render settings (as saved in the file)
scene.frame_start = 1; scene.frame_end = 250; scene.frame_set(1)
scene.render.engine = 'BLENDER_EEVEE_NEXT'
scene.render.resolution_percentage = 50
scene.render.dither_intensity = 0.0
scene.cycles.use_denoising = False
scene.cycles.samples = 128
scene.cycles.sampling_pattern = 'TABULATED_SOBOL'
scene.cycles.use_adaptive_sampling = False
scene.cycles.use_light_tree = False
scene.cycles.blur_glossy = 0.0
scene.cycles.sample_clamp_indirect = 0.0
scene.view_settings.view_transform = 'Standard'
bpy.context.view_layer.update()

# ---- added for rendering (the .blend has no active camera and no usable light): camera, sun
cam_auto = bpy.data.cameras.new('AutoCamera')
cam_auto.lens = 50.0
cam_auto.sensor_width = 36.0
cam_auto.clip_end = 1000.0
ob_auto_camera = bpy.data.objects.new('AutoCamera', cam_auto)
scene.collection.objects.link(ob_auto_camera)
ob_auto_camera.location = (23.5532, -30.0239, 19.4635)
ob_auto_camera.rotation_euler = (1.09748, -7.21219e-08, 0.694738)
scene.camera = ob_auto_camera
light_auto_sun = bpy.data.lights.new('AutoSun', 'SUN')
light_auto_sun.energy = 3.0
light_auto_sun.angle = 0.0523599
ob_auto_sun = bpy.data.objects.new('AutoSun', light_auto_sun)
scene.collection.objects.link(ob_auto_sun)
ob_auto_sun.rotation_euler = (0.872665, 0.174533, 0.523599)
bpy.context.view_layer.update()
